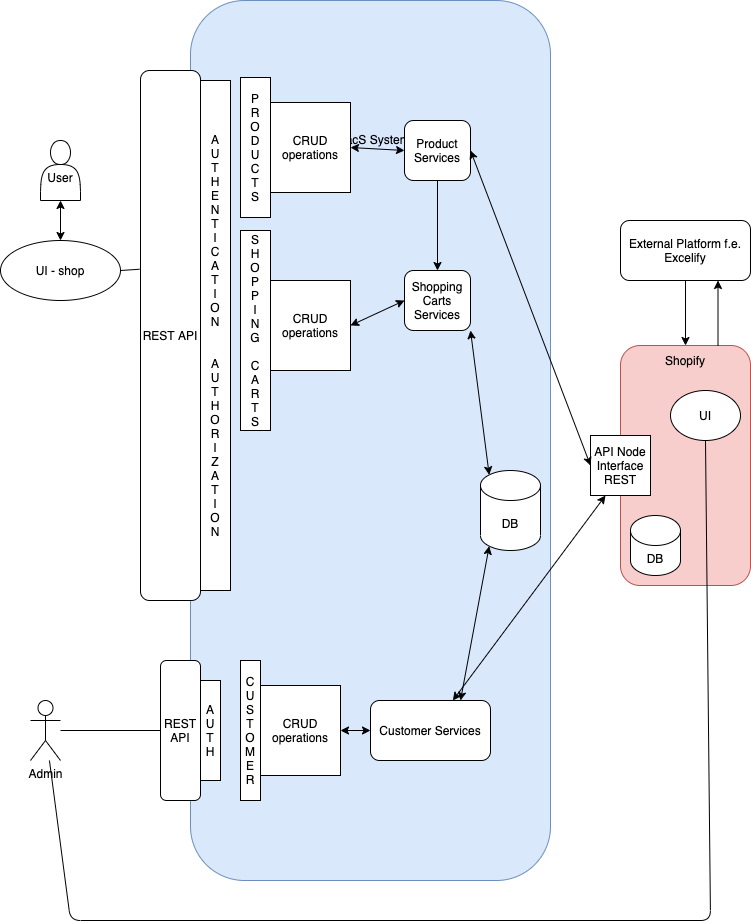

The diagram above was exported from draw.io. Its source (the exported page's mxGraphModel, read from the mxfile embedded in the PNG):
<mxGraphModel dx="1301" dy="931" grid="1" gridSize="10" guides="1" tooltips="1" connect="1" arrows="1" fold="1" page="1" pageScale="1" pageWidth="827" pageHeight="1169" math="0" shadow="0">
  <root>
    <mxCell id="0" />
    <mxCell id="1" parent="0" />
    <mxCell id="JAjxRKKhsFOpLFKN9HL2-1" value="calacS System&lt;br&gt;&lt;br&gt;&lt;br&gt;&lt;br&gt;&lt;br&gt;&lt;br&gt;&lt;br&gt;&lt;br&gt;&lt;br&gt;&lt;br&gt;&lt;br&gt;&lt;br&gt;&lt;br&gt;&lt;br&gt;&lt;br&gt;&lt;br&gt;&lt;br&gt;&lt;br&gt;&lt;br&gt;&lt;br&gt;&lt;br&gt;&lt;br&gt;&lt;br&gt;&lt;br&gt;&lt;br&gt;&lt;br&gt;&lt;br&gt;&lt;br&gt;&lt;br&gt;&lt;br&gt;&lt;br&gt;&lt;br&gt;&lt;br&gt;&lt;br&gt;&lt;br&gt;&lt;br&gt;&lt;br&gt;&lt;br&gt;&amp;nbsp;&lt;br&gt;&lt;br&gt;&lt;br&gt;&lt;br&gt;&lt;br&gt;&lt;br&gt;" style="rounded=1;whiteSpace=wrap;html=1;fillColor=#dae8fc;strokeColor=#6c8ebf;" parent="1" vertex="1">
      <mxGeometry x="200" y="240" width="360" height="880" as="geometry" />
    </mxCell>
    <mxCell id="JAjxRKKhsFOpLFKN9HL2-2" value="Shopify&lt;br&gt;&lt;br&gt;&lt;br&gt;&lt;br&gt;&lt;br&gt;&lt;br&gt;&lt;br&gt;&lt;br&gt;&lt;br&gt;&lt;br&gt;&lt;br&gt;&lt;br&gt;&lt;br&gt;&lt;br&gt;&lt;br&gt;&lt;br&gt;" style="rounded=1;whiteSpace=wrap;html=1;fillColor=#f8cecc;strokeColor=#b85450;" parent="1" vertex="1">
      <mxGeometry x="630" y="585" width="130" height="240" as="geometry" />
    </mxCell>
    <mxCell id="JAjxRKKhsFOpLFKN9HL2-6" value="UI - shop" style="ellipse;whiteSpace=wrap;html=1;" parent="1" vertex="1">
      <mxGeometry x="10" y="480" width="120" height="60" as="geometry" />
    </mxCell>
    <mxCell id="JAjxRKKhsFOpLFKN9HL2-7" value="REST API" style="rounded=1;whiteSpace=wrap;html=1;" parent="1" vertex="1">
      <mxGeometry x="150" y="310" width="60" height="530" as="geometry" />
    </mxCell>
    <mxCell id="JAjxRKKhsFOpLFKN9HL2-10" value="&lt;br&gt;User" style="shape=actor;whiteSpace=wrap;html=1;" parent="1" vertex="1">
      <mxGeometry x="50" y="380" width="40" height="60" as="geometry" />
    </mxCell>
    <mxCell id="EtnTHbPfwpK6Rxait63K-3" value="P&lt;br&gt;R&lt;br&gt;O&lt;br&gt;D&lt;br&gt;U&lt;br&gt;C&lt;br&gt;T&lt;br&gt;S" style="rounded=0;whiteSpace=wrap;html=1;" vertex="1" parent="1">
      <mxGeometry x="250" y="317" width="30" height="140" as="geometry" />
    </mxCell>
    <mxCell id="EtnTHbPfwpK6Rxait63K-5" value="Product Services" style="rounded=1;whiteSpace=wrap;html=1;" vertex="1" parent="1">
      <mxGeometry x="414" y="360" width="66" height="60" as="geometry" />
    </mxCell>
    <mxCell id="EtnTHbPfwpK6Rxait63K-6" value="API Node Interface&lt;br&gt;REST" style="whiteSpace=wrap;html=1;aspect=fixed;" vertex="1" parent="1">
      <mxGeometry x="600" y="675" width="60" height="60" as="geometry" />
    </mxCell>
    <mxCell id="EtnTHbPfwpK6Rxait63K-7" value="DB" style="shape=cylinder3;whiteSpace=wrap;html=1;boundedLbl=1;backgroundOutline=1;size=15;" vertex="1" parent="1">
      <mxGeometry x="640" y="755" width="50" height="60" as="geometry" />
    </mxCell>
    <mxCell id="EtnTHbPfwpK6Rxait63K-8" value="" style="endArrow=classic;startArrow=classic;html=1;entryX=1;entryY=0.5;entryDx=0;entryDy=0;exitX=0;exitY=0.5;exitDx=0;exitDy=0;" edge="1" parent="1" source="EtnTHbPfwpK6Rxait63K-6" target="EtnTHbPfwpK6Rxait63K-5">
      <mxGeometry width="50" height="50" relative="1" as="geometry">
        <mxPoint x="480" y="380" as="sourcePoint" />
        <mxPoint x="430" y="420" as="targetPoint" />
      </mxGeometry>
    </mxCell>
    <mxCell id="EtnTHbPfwpK6Rxait63K-9" value="CRUD operations" style="rounded=0;whiteSpace=wrap;html=1;" vertex="1" parent="1">
      <mxGeometry x="280" y="342" width="80" height="90" as="geometry" />
    </mxCell>
    <mxCell id="EtnTHbPfwpK6Rxait63K-22" value="UI" style="ellipse;whiteSpace=wrap;html=1;" vertex="1" parent="1">
      <mxGeometry x="680" y="630" width="70" height="50" as="geometry" />
    </mxCell>
    <mxCell id="EtnTHbPfwpK6Rxait63K-23" value="Admin&lt;br&gt;" style="shape=umlActor;verticalLabelPosition=bottom;verticalAlign=top;html=1;outlineConnect=0;" vertex="1" parent="1">
      <mxGeometry x="40" y="940" width="30" height="60" as="geometry" />
    </mxCell>
    <mxCell id="EtnTHbPfwpK6Rxait63K-31" value="" style="endArrow=none;html=1;entryX=0.5;entryY=1;entryDx=0;entryDy=0;" edge="1" parent="1" source="EtnTHbPfwpK6Rxait63K-23" target="EtnTHbPfwpK6Rxait63K-22">
      <mxGeometry width="50" height="50" relative="1" as="geometry">
        <mxPoint x="380" y="470" as="sourcePoint" />
        <mxPoint x="430" y="420" as="targetPoint" />
        <Array as="points">
          <mxPoint x="80" y="1160" />
          <mxPoint x="720" y="1160" />
        </Array>
      </mxGeometry>
    </mxCell>
    <mxCell id="EtnTHbPfwpK6Rxait63K-34" value="S&lt;br&gt;H&lt;br&gt;O&lt;br&gt;P&lt;br&gt;P&lt;br&gt;I&lt;br&gt;N&lt;br&gt;G&lt;br&gt;&lt;br&gt;C&lt;br&gt;A&lt;br&gt;R&lt;br&gt;T&lt;br&gt;S&lt;br&gt;" style="rounded=0;whiteSpace=wrap;html=1;" vertex="1" parent="1">
      <mxGeometry x="250" y="470" width="30" height="200" as="geometry" />
    </mxCell>
    <mxCell id="EtnTHbPfwpK6Rxait63K-36" value="" style="endArrow=classic;startArrow=classic;html=1;entryX=1;entryY=0.5;entryDx=0;entryDy=0;exitX=0;exitY=0.5;exitDx=0;exitDy=0;" edge="1" parent="1" source="EtnTHbPfwpK6Rxait63K-5" target="EtnTHbPfwpK6Rxait63K-9">
      <mxGeometry width="50" height="50" relative="1" as="geometry">
        <mxPoint x="240" y="470" as="sourcePoint" />
        <mxPoint x="290" y="420" as="targetPoint" />
      </mxGeometry>
    </mxCell>
    <mxCell id="EtnTHbPfwpK6Rxait63K-37" value="CRUD operations" style="rounded=0;whiteSpace=wrap;html=1;" vertex="1" parent="1">
      <mxGeometry x="280" y="520" width="80" height="90" as="geometry" />
    </mxCell>
    <mxCell id="EtnTHbPfwpK6Rxait63K-39" value="" style="endArrow=classic;startArrow=classic;html=1;entryX=0;entryY=0.5;entryDx=0;entryDy=0;exitX=1;exitY=0.5;exitDx=0;exitDy=0;" edge="1" parent="1" source="EtnTHbPfwpK6Rxait63K-37" target="EtnTHbPfwpK6Rxait63K-40">
      <mxGeometry width="50" height="50" relative="1" as="geometry">
        <mxPoint x="240" y="470" as="sourcePoint" />
        <mxPoint x="290" y="420" as="targetPoint" />
      </mxGeometry>
    </mxCell>
    <mxCell id="EtnTHbPfwpK6Rxait63K-40" value="Shopping Carts Services" style="rounded=1;whiteSpace=wrap;html=1;" vertex="1" parent="1">
      <mxGeometry x="414" y="510" width="66" height="60" as="geometry" />
    </mxCell>
    <mxCell id="EtnTHbPfwpK6Rxait63K-43" value="" style="endArrow=classic;html=1;entryX=0.5;entryY=0;entryDx=0;entryDy=0;" edge="1" parent="1" source="EtnTHbPfwpK6Rxait63K-5" target="EtnTHbPfwpK6Rxait63K-40">
      <mxGeometry width="50" height="50" relative="1" as="geometry">
        <mxPoint x="320" y="470" as="sourcePoint" />
        <mxPoint x="370" y="420" as="targetPoint" />
      </mxGeometry>
    </mxCell>
    <mxCell id="EtnTHbPfwpK6Rxait63K-46" value="External Platform f.e. Excelify" style="rounded=1;whiteSpace=wrap;html=1;" vertex="1" parent="1">
      <mxGeometry x="630" y="460" width="130" height="60" as="geometry" />
    </mxCell>
    <mxCell id="EtnTHbPfwpK6Rxait63K-48" value="" style="endArrow=classic;html=1;" edge="1" parent="1" source="EtnTHbPfwpK6Rxait63K-46" target="JAjxRKKhsFOpLFKN9HL2-2">
      <mxGeometry width="50" height="50" relative="1" as="geometry">
        <mxPoint x="340" y="550" as="sourcePoint" />
        <mxPoint x="390" y="500" as="targetPoint" />
      </mxGeometry>
    </mxCell>
    <mxCell id="EtnTHbPfwpK6Rxait63K-49" value="" style="endArrow=classic;html=1;entryX=0.75;entryY=1;entryDx=0;entryDy=0;exitX=0.75;exitY=0;exitDx=0;exitDy=0;" edge="1" parent="1" source="JAjxRKKhsFOpLFKN9HL2-2" target="EtnTHbPfwpK6Rxait63K-46">
      <mxGeometry width="50" height="50" relative="1" as="geometry">
        <mxPoint x="738" y="320" as="sourcePoint" />
        <mxPoint x="738" y="260" as="targetPoint" />
      </mxGeometry>
    </mxCell>
    <mxCell id="EtnTHbPfwpK6Rxait63K-50" value="DB" style="shape=cylinder3;whiteSpace=wrap;html=1;boundedLbl=1;backgroundOutline=1;size=15;" vertex="1" parent="1">
      <mxGeometry x="490" y="710" width="60" height="80" as="geometry" />
    </mxCell>
    <mxCell id="EtnTHbPfwpK6Rxait63K-51" value="" style="endArrow=classic;startArrow=classic;html=1;entryX=1;entryY=1;entryDx=0;entryDy=0;exitX=0.145;exitY=0;exitDx=0;exitDy=4.35;exitPerimeter=0;" edge="1" parent="1" source="EtnTHbPfwpK6Rxait63K-50" target="EtnTHbPfwpK6Rxait63K-40">
      <mxGeometry width="50" height="50" relative="1" as="geometry">
        <mxPoint x="340" y="550" as="sourcePoint" />
        <mxPoint x="390" y="500" as="targetPoint" />
      </mxGeometry>
    </mxCell>
    <mxCell id="EtnTHbPfwpK6Rxait63K-52" value="A&lt;br&gt;U&lt;br&gt;T&lt;br&gt;H&lt;br&gt;E&lt;br&gt;N&lt;br&gt;T&lt;br&gt;I&lt;br&gt;C&lt;br&gt;A&lt;br&gt;T&lt;br&gt;I&lt;br&gt;O&lt;br&gt;N&lt;br&gt;&lt;br&gt;&lt;br&gt;A&lt;br&gt;U&lt;br&gt;T&lt;br&gt;H&lt;br&gt;O&lt;br&gt;R&lt;br&gt;I&lt;br&gt;Z&lt;br&gt;A&lt;br&gt;T&lt;br&gt;I&lt;br&gt;O&lt;br&gt;N" style="rounded=0;whiteSpace=wrap;html=1;" vertex="1" parent="1">
      <mxGeometry x="210" y="320" width="30" height="510" as="geometry" />
    </mxCell>
    <mxCell id="EtnTHbPfwpK6Rxait63K-56" value="" style="endArrow=classic;startArrow=classic;html=1;entryX=0.5;entryY=1;entryDx=0;entryDy=0;exitX=0.5;exitY=0;exitDx=0;exitDy=0;" edge="1" parent="1" source="JAjxRKKhsFOpLFKN9HL2-6" target="JAjxRKKhsFOpLFKN9HL2-10">
      <mxGeometry width="50" height="50" relative="1" as="geometry">
        <mxPoint x="340" y="380" as="sourcePoint" />
        <mxPoint x="390" y="330" as="targetPoint" />
      </mxGeometry>
    </mxCell>
    <mxCell id="EtnTHbPfwpK6Rxait63K-57" value="" style="endArrow=none;html=1;entryX=1;entryY=0.5;entryDx=0;entryDy=0;exitX=-0.017;exitY=0.375;exitDx=0;exitDy=0;exitPerimeter=0;" edge="1" parent="1" source="JAjxRKKhsFOpLFKN9HL2-7" target="JAjxRKKhsFOpLFKN9HL2-6">
      <mxGeometry width="50" height="50" relative="1" as="geometry">
        <mxPoint x="340" y="380" as="sourcePoint" />
        <mxPoint x="390" y="330" as="targetPoint" />
      </mxGeometry>
    </mxCell>
    <mxCell id="EtnTHbPfwpK6Rxait63K-60" value="REST API" style="rounded=1;whiteSpace=wrap;html=1;" vertex="1" parent="1">
      <mxGeometry x="170" y="900" width="40" height="140" as="geometry" />
    </mxCell>
    <mxCell id="EtnTHbPfwpK6Rxait63K-61" value="A&lt;br&gt;U&lt;br&gt;T&lt;br&gt;H" style="rounded=0;whiteSpace=wrap;html=1;" vertex="1" parent="1">
      <mxGeometry x="210" y="920" width="20" height="100" as="geometry" />
    </mxCell>
    <mxCell id="EtnTHbPfwpK6Rxait63K-62" value="C&lt;br&gt;U&lt;br&gt;S&lt;br&gt;T&lt;br&gt;O&lt;br&gt;M&lt;br&gt;E&lt;br&gt;R&lt;br&gt;" style="rounded=0;whiteSpace=wrap;html=1;" vertex="1" parent="1">
      <mxGeometry x="250" y="900" width="20" height="140" as="geometry" />
    </mxCell>
    <mxCell id="EtnTHbPfwpK6Rxait63K-64" value="CRUD operations" style="rounded=0;whiteSpace=wrap;html=1;" vertex="1" parent="1">
      <mxGeometry x="270" y="925" width="80" height="90" as="geometry" />
    </mxCell>
    <mxCell id="EtnTHbPfwpK6Rxait63K-68" value="Customer Services" style="rounded=1;whiteSpace=wrap;html=1;" vertex="1" parent="1">
      <mxGeometry x="380" y="940" width="120" height="60" as="geometry" />
    </mxCell>
    <mxCell id="EtnTHbPfwpK6Rxait63K-69" value="" style="endArrow=none;html=1;exitX=0;exitY=0.5;exitDx=0;exitDy=0;" edge="1" parent="1" source="EtnTHbPfwpK6Rxait63K-60" target="EtnTHbPfwpK6Rxait63K-23">
      <mxGeometry width="50" height="50" relative="1" as="geometry">
        <mxPoint x="590" y="860" as="sourcePoint" />
        <mxPoint x="640" y="810" as="targetPoint" />
      </mxGeometry>
    </mxCell>
    <mxCell id="EtnTHbPfwpK6Rxait63K-70" value="" style="endArrow=classic;startArrow=classic;html=1;exitX=1;exitY=0.5;exitDx=0;exitDy=0;entryX=0;entryY=0.5;entryDx=0;entryDy=0;" edge="1" parent="1" source="EtnTHbPfwpK6Rxait63K-64" target="EtnTHbPfwpK6Rxait63K-68">
      <mxGeometry width="50" height="50" relative="1" as="geometry">
        <mxPoint x="590" y="860" as="sourcePoint" />
        <mxPoint x="640" y="810" as="targetPoint" />
      </mxGeometry>
    </mxCell>
    <mxCell id="EtnTHbPfwpK6Rxait63K-71" value="" style="endArrow=classic;startArrow=classic;html=1;entryX=0.145;entryY=1;entryDx=0;entryDy=-4.35;entryPerimeter=0;exitX=0.75;exitY=0;exitDx=0;exitDy=0;" edge="1" parent="1" source="EtnTHbPfwpK6Rxait63K-68" target="EtnTHbPfwpK6Rxait63K-50">
      <mxGeometry width="50" height="50" relative="1" as="geometry">
        <mxPoint x="590" y="820" as="sourcePoint" />
        <mxPoint x="640" y="770" as="targetPoint" />
      </mxGeometry>
    </mxCell>
    <mxCell id="EtnTHbPfwpK6Rxait63K-72" value="" style="endArrow=classic;startArrow=classic;html=1;entryX=0.25;entryY=1;entryDx=0;entryDy=0;" edge="1" parent="1" source="EtnTHbPfwpK6Rxait63K-68" target="EtnTHbPfwpK6Rxait63K-6">
      <mxGeometry width="50" height="50" relative="1" as="geometry">
        <mxPoint x="590" y="730" as="sourcePoint" />
        <mxPoint x="640" y="680" as="targetPoint" />
      </mxGeometry>
    </mxCell>
  </root>
</mxGraphModel>